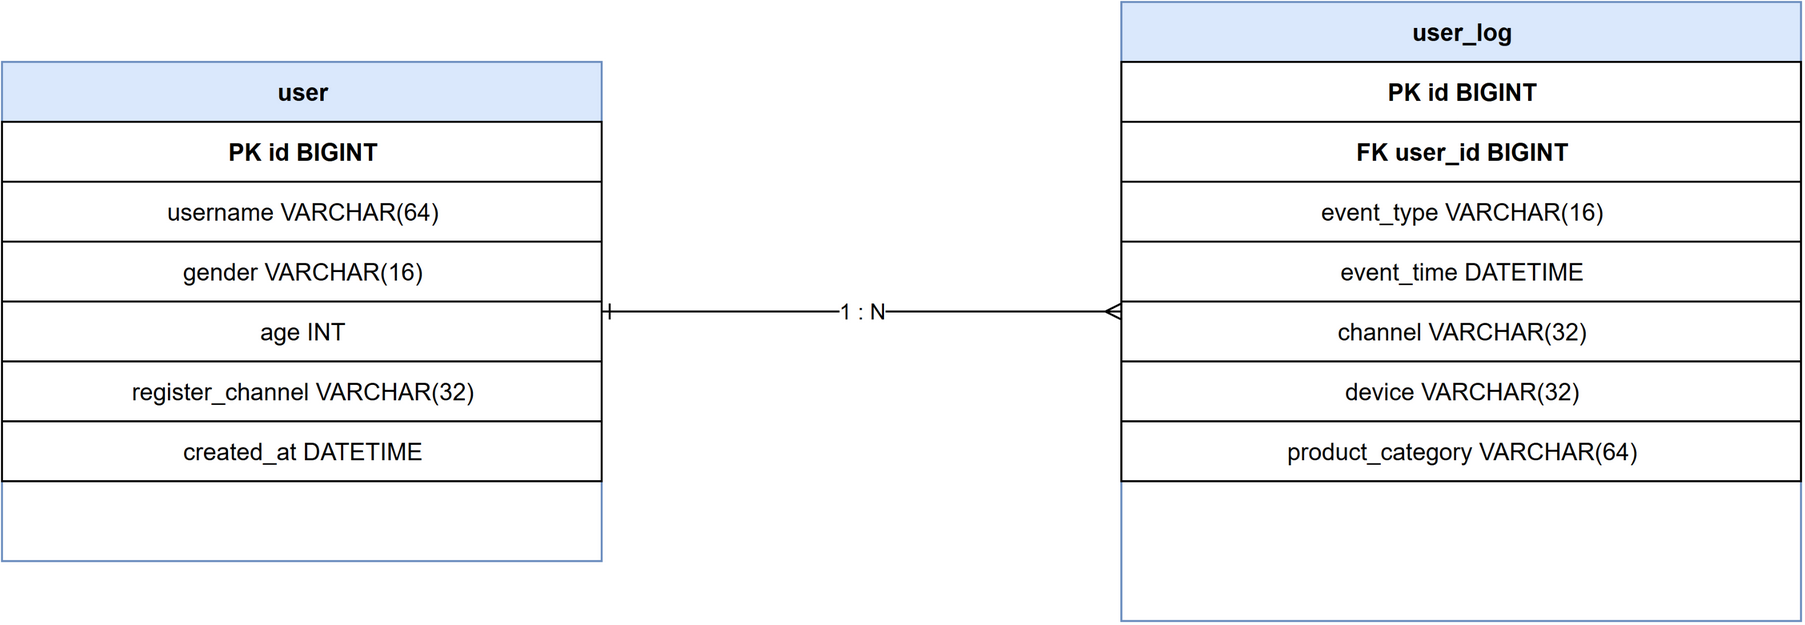

The diagram above was exported from draw.io. Its source (the exported page's mxGraphModel, read from the mxfile embedded in the PNG):
<mxGraphModel dx="1200" dy="800" grid="1" gridSize="10" guides="1" tooltips="1" connect="1" arrows="1" fold="1" page="1" pageScale="1" pageWidth="1169" pageHeight="827" math="0" shadow="0">
  <root>
    <mxCell id="0" />
    <mxCell id="1" parent="0" />
    <mxCell id="2" value="user" style="shape=table;startSize=30;container=1;collapsible=1;childLayout=tableLayout;fixedRows=1;rowLines=0;fontStyle=1;strokeColor=#6c8ebf;fillColor=#dae8fc;html=1;" vertex="1" parent="1">
      <mxGeometry x="120" y="120" width="300" height="250" as="geometry" />
    </mxCell>
    <mxCell id="3" value="PK id BIGINT" style="shape=tableRow;horizontal=1;startSize=0;swimlaneHead=0;swimlaneBody=0;fillColor=none;collapsible=0;dropTarget=0;points=[[0,0.5],[1,0.5]];portConstraint=eastwest;fontSize=12;fontStyle=1;html=1;" vertex="1" parent="2">
      <mxGeometry y="30" width="300" height="30" as="geometry" />
    </mxCell>
    <mxCell id="4" value="username VARCHAR(64)" style="shape=tableRow;horizontal=1;startSize=0;swimlaneHead=0;swimlaneBody=0;fillColor=none;collapsible=0;dropTarget=0;points=[[0,0.5],[1,0.5]];portConstraint=eastwest;fontSize=12;html=1;" vertex="1" parent="2">
      <mxGeometry y="60" width="300" height="30" as="geometry" />
    </mxCell>
    <mxCell id="5" value="gender VARCHAR(16)" style="shape=tableRow;horizontal=1;startSize=0;swimlaneHead=0;swimlaneBody=0;fillColor=none;collapsible=0;dropTarget=0;points=[[0,0.5],[1,0.5]];portConstraint=eastwest;fontSize=12;html=1;" vertex="1" parent="2">
      <mxGeometry y="90" width="300" height="30" as="geometry" />
    </mxCell>
    <mxCell id="6" value="age INT" style="shape=tableRow;horizontal=1;startSize=0;swimlaneHead=0;swimlaneBody=0;fillColor=none;collapsible=0;dropTarget=0;points=[[0,0.5],[1,0.5]];portConstraint=eastwest;fontSize=12;html=1;" vertex="1" parent="2">
      <mxGeometry y="120" width="300" height="30" as="geometry" />
    </mxCell>
    <mxCell id="7" value="register_channel VARCHAR(32)" style="shape=tableRow;horizontal=1;startSize=0;swimlaneHead=0;swimlaneBody=0;fillColor=none;collapsible=0;dropTarget=0;points=[[0,0.5],[1,0.5]];portConstraint=eastwest;fontSize=12;html=1;" vertex="1" parent="2">
      <mxGeometry y="150" width="300" height="30" as="geometry" />
    </mxCell>
    <mxCell id="8" value="created_at DATETIME" style="shape=tableRow;horizontal=1;startSize=0;swimlaneHead=0;swimlaneBody=0;fillColor=none;collapsible=0;dropTarget=0;points=[[0,0.5],[1,0.5]];portConstraint=eastwest;fontSize=12;html=1;" vertex="1" parent="2">
      <mxGeometry y="180" width="300" height="30" as="geometry" />
    </mxCell>
    <mxCell id="9" value="user_log" style="shape=table;startSize=30;container=1;collapsible=1;childLayout=tableLayout;fixedRows=1;rowLines=0;fontStyle=1;strokeColor=#6c8ebf;fillColor=#dae8fc;html=1;" vertex="1" parent="1">
      <mxGeometry x="680" y="90" width="340" height="310" as="geometry" />
    </mxCell>
    <mxCell id="10" value="PK id BIGINT" style="shape=tableRow;horizontal=1;startSize=0;swimlaneHead=0;swimlaneBody=0;fillColor=none;collapsible=0;dropTarget=0;points=[[0,0.5],[1,0.5]];portConstraint=eastwest;fontSize=12;fontStyle=1;html=1;" vertex="1" parent="9">
      <mxGeometry y="30" width="340" height="30" as="geometry" />
    </mxCell>
    <mxCell id="11" value="FK user_id BIGINT" style="shape=tableRow;horizontal=1;startSize=0;swimlaneHead=0;swimlaneBody=0;fillColor=none;collapsible=0;dropTarget=0;points=[[0,0.5],[1,0.5]];portConstraint=eastwest;fontSize=12;fontStyle=1;html=1;" vertex="1" parent="9">
      <mxGeometry y="60" width="340" height="30" as="geometry" />
    </mxCell>
    <mxCell id="12" value="event_type VARCHAR(16)" style="shape=tableRow;horizontal=1;startSize=0;swimlaneHead=0;swimlaneBody=0;fillColor=none;collapsible=0;dropTarget=0;points=[[0,0.5],[1,0.5]];portConstraint=eastwest;fontSize=12;html=1;" vertex="1" parent="9">
      <mxGeometry y="90" width="340" height="30" as="geometry" />
    </mxCell>
    <mxCell id="13" value="event_time DATETIME" style="shape=tableRow;horizontal=1;startSize=0;swimlaneHead=0;swimlaneBody=0;fillColor=none;collapsible=0;dropTarget=0;points=[[0,0.5],[1,0.5]];portConstraint=eastwest;fontSize=12;html=1;" vertex="1" parent="9">
      <mxGeometry y="120" width="340" height="30" as="geometry" />
    </mxCell>
    <mxCell id="14" value="channel VARCHAR(32)" style="shape=tableRow;horizontal=1;startSize=0;swimlaneHead=0;swimlaneBody=0;fillColor=none;collapsible=0;dropTarget=0;points=[[0,0.5],[1,0.5]];portConstraint=eastwest;fontSize=12;html=1;" vertex="1" parent="9">
      <mxGeometry y="150" width="340" height="30" as="geometry" />
    </mxCell>
    <mxCell id="15" value="device VARCHAR(32)" style="shape=tableRow;horizontal=1;startSize=0;swimlaneHead=0;swimlaneBody=0;fillColor=none;collapsible=0;dropTarget=0;points=[[0,0.5],[1,0.5]];portConstraint=eastwest;fontSize=12;html=1;" vertex="1" parent="9">
      <mxGeometry y="180" width="340" height="30" as="geometry" />
    </mxCell>
    <mxCell id="16" value="product_category VARCHAR(64)" style="shape=tableRow;horizontal=1;startSize=0;swimlaneHead=0;swimlaneBody=0;fillColor=none;collapsible=0;dropTarget=0;points=[[0,0.5],[1,0.5]];portConstraint=eastwest;fontSize=12;html=1;" vertex="1" parent="9">
      <mxGeometry y="210" width="340" height="30" as="geometry" />
    </mxCell>
    <mxCell id="17" value="1 : N" style="edgeStyle=orthogonalEdgeStyle;rounded=1;orthogonalLoop=1;jettySize=auto;html=1;endArrow=ERmany;startArrow=ERone;exitX=1;exitY=0.5;exitDx=0;exitDy=0;entryX=0;entryY=0.5;entryDx=0;entryDy=0;" edge="1" parent="1" source="2" target="9">
      <mxGeometry relative="1" as="geometry" />
    </mxCell>
  </root>
</mxGraphModel>